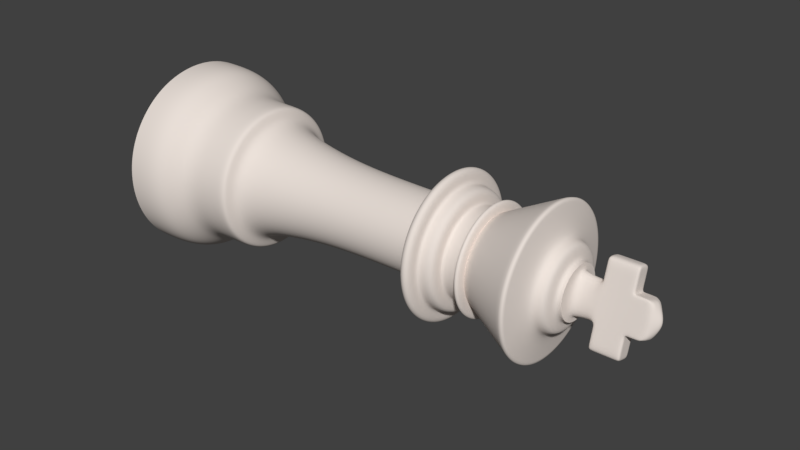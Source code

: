 # Source: King.blend  (saved by Blender 2.78.0; exported with 4.5.12 LTS)
import bpy
from mathutils import Matrix  # noqa: F401  (used for matrix-valued properties, if any)

bpy.ops.wm.read_factory_settings(use_empty=True)
scene = bpy.context.scene
scene.name = 'Scene'

# ---- collections
col_collection_1 = bpy.data.collections.new('Collection 1'); scene.collection.children.link(col_collection_1)

# ---- materials (node trees are filled in below, after node groups)
mat_white_marble = bpy.data.materials.new('White marble')
mat_white_marble.alpha_threshold = 0.0
mat_white_marble.use_transparent_shadow = False
mat_white_marble.diffuse_color = (0.8, 0.7236, 0.6711, 1.0)
mat_white_marble.specular_color = (1.0, 0.9764, 0.9057)
mat_white_marble.roughness = 0.5
mat_white_marble.specular_intensity = 1.0
mat_white_marble.line_color = (0.0, 0.0, 0.0, 0.8163)

# ---- material node trees

# ---- world
world_world = bpy.data.worlds.new('World'); scene.world = world_world
world_world.color = (0.05088, 0.05088, 0.05088)
world_world.use_sun_shadow = False
world_world.sun_shadow_jitter_overblur = 0.0
world_world.cycles.sampling_method = 'MANUAL'

# ---- meshes
me_circle_004 = bpy.data.meshes.new('Circle.004')
me_circle_004.from_pydata([(0.0, 1.613, 0.0), (-1.14, 1.14, 0.0), (-1.613, -7.049e-08, 0.0), (-1.14, -1.14, 0.0), (1.41e-07, -1.613, 0.0), (1.14, -1.14, 0.0), (1.613, 1.923e-08, 0.0), (1.14, 1.14, 0.0), (0.0, 1.613, 0.5565), (-1.14, 1.14, 0.5565), (-1.613, -7.049e-08, 0.5565), (-1.14, -1.14, 0.5565), (1.41e-07, -1.613, 0.5565), (1.14, -1.14, 0.5565), (1.613, 1.923e-08, 0.5565), (1.14, 1.14, 0.5565), (0.0, 1.227, 1.159), (-0.8675, 0.8675, 1.159), (-1.227, -5.363e-08, 1.159), (-0.8675, -0.8675, 1.159), (1.073e-07, -1.227, 1.159), (0.8675, -0.8675, 1.159), (1.227, 1.463e-08, 1.159), (0.8675, 0.8675, 1.159), (0.0, 1.227, 1.634), (-0.8675, 0.8675, 1.634), (-1.227, -5.363e-08, 1.634), (-0.8675, -0.8675, 1.634), (1.073e-07, -1.227, 1.634), (0.8675, -0.8675, 1.634), (1.227, 1.463e-08, 1.634), (0.8675, 0.8675, 1.634), (0.0, 0.9283, 1.694), (-0.6564, 0.6564, 1.694), (-0.9283, -4.058e-08, 1.694), (-0.6564, -0.6564, 1.694), (8.115e-08, -0.9283, 1.694), (0.6564, -0.6564, 1.694), (0.9283, 1.107e-08, 1.694), (0.6564, 0.6564, 1.694), (0.0, 0.6674, 4.8), (-0.4719, 0.4719, 4.8), (-0.6674, -2.917e-08, 4.8), (-0.4719, -0.4719, 4.8), (5.834e-08, -0.6674, 4.8), (0.4719, -0.4719, 4.8), (0.6674, 7.958e-09, 4.8), (0.4719, 0.4719, 4.8), (0.6674, 7.958e-09, 2.952), (0.4719, 0.4719, 2.952), (-0.4719, 0.4719, 2.952), (-0.6674, -2.917e-08, 2.952), (-0.4719, -0.4719, 2.952), (5.834e-08, -0.6674, 2.952), (0.4719, -0.4719, 2.952), (0.0, 0.6674, 2.952), (1.259, 1.502e-08, 0.8456), (0.8904, 0.8904, 0.8456), (-0.8904, 0.8904, 0.8456), (-1.259, -5.504e-08, 0.8456), (-0.8904, -0.8904, 0.8456), (1.101e-07, -1.259, 0.8456), (0.8904, -0.8904, 0.8456), (0.0, 1.259, 0.8456), (-1.995e-08, 1.221, 4.881), (-0.8637, 0.8637, 4.881), (-1.221, -6.004e-08, 4.881), (-0.8637, -0.8637, 4.881), (8.683e-08, -1.221, 4.881), (0.8637, -0.8637, 4.881), (1.221, 7.916e-09, 4.881), (0.8637, 0.8637, 4.881), (-1.995e-08, 1.221, 5.063), (-0.8637, 0.8637, 5.063), (-1.221, -6.004e-08, 5.063), (-0.8637, -0.8637, 5.063), (8.683e-08, -1.221, 5.063), (0.8637, -0.8637, 5.063), (1.221, 7.916e-09, 5.063), (0.8637, 0.8637, 5.063), (-9.578e-09, 0.9778, 5.063), (-0.6914, 0.6914, 5.063), (-0.9778, -4.806e-08, 5.063), (-0.6914, -0.6914, 5.063), (7.59e-08, -0.9778, 5.063), (0.6914, -0.6914, 5.063), (0.9778, 6.337e-09, 5.063), (0.6914, 0.6914, 5.063), (-9.578e-09, 0.9778, 5.285), (-0.6914, 0.6914, 5.285), (-0.9778, -4.806e-08, 5.285), (-0.6914, -0.6914, 5.285), (7.59e-08, -0.9778, 5.285), (0.6914, -0.6914, 5.285), (0.9778, 6.337e-09, 5.285), (0.6914, 0.6914, 5.285), (9.212e-10, 0.7311, 5.285), (-0.517, 0.517, 5.285), (-0.7311, -3.796e-08, 5.285), (-0.517, -0.517, 5.285), (6.484e-08, -0.7311, 5.285), (0.517, -0.517, 5.285), (0.7311, 2.717e-09, 5.285), (0.517, 0.517, 5.285), (9.212e-10, 0.7311, 5.575), (-0.517, 0.517, 5.575), (-0.7311, -3.796e-08, 5.575), (-0.517, -0.517, 5.575), (6.484e-08, -0.7311, 5.575), (0.517, -0.517, 5.575), (0.7311, 2.717e-09, 5.575), (0.517, 0.517, 5.575), (-1.714e-08, 0.9166, 5.575), (-0.6481, 0.6481, 5.575), (-0.9166, -4.759e-08, 5.575), (-0.6481, -0.6481, 5.575), (6.3e-08, -0.9166, 5.575), (0.6481, -0.6481, 5.575), (0.9166, 3.407e-09, 5.575), (0.6481, 0.6481, 5.575), (-1.714e-08, 0.9166, 5.657), (-0.6481, 0.6481, 5.657), (-0.9166, -4.759e-08, 5.657), (-0.6481, -0.6481, 5.657), (6.3e-08, -0.9166, 5.657), (0.6481, -0.6481, 5.657), (0.9166, 3.407e-09, 5.657), (0.6481, 0.6481, 5.657), (-3.489e-09, 0.7492, 5.657), (-0.5298, 0.5298, 5.657), (-0.7492, -3.89e-08, 5.657), (-0.5298, -0.5298, 5.657), (6.201e-08, -0.7492, 5.657), (0.5298, -0.5298, 5.657), (0.7492, 2.785e-09, 5.657), (0.5298, 0.5298, 5.657), (-4.735e-08, 1.264, 6.541), (-0.8935, 0.8935, 6.541), (-1.264, -6.179e-08, 6.541), (-0.8935, -0.8935, 6.541), (6.312e-08, -1.264, 6.541), (0.8935, -0.8935, 6.541), (1.264, 8.509e-09, 6.541), (0.8935, 0.8935, 6.541), (8.175e-09, 0.691, 6.627), (-0.4886, 0.4886, 6.627), (-0.691, -2.888e-08, 6.627), (-0.4886, -0.4886, 6.627), (6.858e-08, -0.691, 6.627), (0.4886, -0.4886, 6.627), (0.691, 9.566e-09, 6.627), (0.4886, 0.4886, 6.627), (8.175e-09, 0.691, 6.827), (-0.4886, 0.4886, 6.827), (-0.691, -2.888e-08, 6.827), (-0.4886, -0.4886, 6.827), (6.858e-08, -0.691, 6.827), (0.4886, -0.4886, 6.827), (0.691, 9.566e-09, 6.827), (0.4886, 0.4886, 6.827), (2.564e-08, 0.439, 6.827), (-0.3104, 0.3104, 6.827), (-0.439, -2.127e-08, 6.827), (-0.3104, -0.3104, 6.827), (6.402e-08, -0.439, 6.827), (0.3104, -0.3104, 6.827), (0.439, 3.157e-09, 6.827), (0.3104, 0.3104, 6.827), (2.564e-08, 0.439, 6.924), (-0.3104, 0.3104, 6.924), (-0.439, -2.127e-08, 6.924), (-0.3104, -0.3104, 6.924), (6.402e-08, -0.439, 6.924), (0.3104, -0.3104, 6.924), (0.439, 3.157e-09, 6.924), (0.3104, 0.3104, 6.924), (-0.3344, -0.1262, 6.924), (-0.3344, 0.1262, 6.924), (0.3344, 0.1262, 6.924), (0.3344, -0.1262, 6.924), (-0.267, -0.1262, 7.968), (-0.267, 0.1262, 7.968), (0.267, 0.1262, 7.968), (0.267, -0.1262, 7.968), (-0.267, 0.1262, 7.265), (-0.267, -0.1262, 7.265), (0.267, 0.1262, 7.265), (0.267, -0.1262, 7.265), (0.6258, 0.1262, 7.265), (0.6258, -0.1262, 7.265), (0.6258, -0.1262, 7.701), (0.6258, 0.1262, 7.701), (0.267, -0.1262, 7.701), (0.267, 0.1262, 7.701), (-0.267, 0.1262, 7.701), (-0.267, -0.1262, 7.701), (-0.6258, 0.1262, 7.265), (-0.6258, -0.1262, 7.265), (-0.6258, 0.1262, 7.701), (-0.6258, -0.1262, 7.701), (-0.267, 0.0, 7.968), (6.408e-08, 0.1262, 7.968), (0.267, 0.0, 7.968), (6.408e-08, -0.1262, 7.968), (6.408e-08, 0.0, 8.186)], [], [(5, 13, 12, 4), (7, 15, 14, 6), (2, 10, 9, 1), (4, 12, 11, 3), (6, 14, 13, 5), (1, 9, 8, 0), (7, 0, 8, 15), (3, 11, 10, 2), (57, 23, 22, 56), (59, 18, 17, 58), (61, 20, 19, 60), (56, 22, 21, 62), (58, 17, 16, 63), (57, 63, 16, 23), (60, 19, 18, 59), (62, 21, 20, 61), (1, 0, 7, 6, 5, 4, 3, 2), (21, 29, 28, 20), (23, 31, 30, 22), (18, 26, 25, 17), (20, 28, 27, 19), (22, 30, 29, 21), (17, 25, 24, 16), (23, 16, 24, 31), (19, 27, 26, 18), (30, 38, 37, 29), (25, 33, 32, 24), (31, 24, 32, 39), (27, 35, 34, 26), (29, 37, 36, 28), (31, 39, 38, 30), (26, 34, 33, 25), (28, 36, 35, 27), (49, 47, 46, 48), (51, 42, 41, 50), (53, 44, 43, 52), (48, 46, 45, 54), (50, 41, 40, 55), (49, 55, 40, 47), (52, 43, 42, 51), (54, 45, 44, 53), (39, 49, 48, 38), (34, 51, 50, 33), (36, 53, 52, 35), (38, 48, 54, 37), (33, 50, 55, 32), (39, 32, 55, 49), (35, 52, 51, 34), (37, 54, 53, 36), (15, 57, 56, 14), (10, 59, 58, 9), (12, 61, 60, 11), (14, 56, 62, 13), (9, 58, 63, 8), (15, 8, 63, 57), (11, 60, 59, 10), (13, 62, 61, 12), (45, 69, 68, 44), (47, 71, 70, 46), (42, 66, 65, 41), (44, 68, 67, 43), (46, 70, 69, 45), (41, 65, 64, 40), (47, 40, 64, 71), (43, 67, 66, 42), (71, 64, 72, 79), (67, 75, 74, 66), (69, 77, 76, 68), (71, 79, 78, 70), (66, 74, 73, 65), (68, 76, 75, 67), (70, 78, 77, 69), (65, 73, 72, 64), (76, 84, 83, 75), (78, 86, 85, 77), (73, 81, 80, 72), (79, 72, 80, 87), (75, 83, 82, 74), (77, 85, 84, 76), (79, 87, 86, 78), (74, 82, 81, 73), (82, 90, 89, 81), (84, 92, 91, 83), (86, 94, 93, 85), (81, 89, 88, 80), (87, 80, 88, 95), (83, 91, 90, 82), (85, 93, 92, 84), (87, 95, 94, 86), (91, 99, 98, 90), (93, 101, 100, 92), (95, 103, 102, 94), (90, 98, 97, 89), (92, 100, 99, 91), (94, 102, 101, 93), (89, 97, 96, 88), (95, 88, 96, 103), (100, 108, 107, 99), (102, 110, 109, 101), (97, 105, 104, 96), (103, 96, 104, 111), (99, 107, 106, 98), (101, 109, 108, 100), (103, 111, 110, 102), (98, 106, 105, 97), (109, 117, 116, 108), (111, 119, 118, 110), (106, 114, 113, 105), (108, 116, 115, 107), (110, 118, 117, 109), (105, 113, 112, 104), (111, 104, 112, 119), (107, 115, 114, 106), (118, 126, 125, 117), (113, 121, 120, 112), (119, 112, 120, 127), (115, 123, 122, 114), (117, 125, 124, 116), (119, 127, 126, 118), (114, 122, 121, 113), (116, 124, 123, 115), (127, 135, 134, 126), (122, 130, 129, 121), (124, 132, 131, 123), (126, 134, 133, 125), (121, 129, 128, 120), (127, 120, 128, 135), (123, 131, 130, 122), (125, 133, 132, 124), (135, 128, 136, 143), (131, 139, 138, 130), (133, 141, 140, 132), (135, 143, 142, 134), (130, 138, 137, 129), (132, 140, 139, 131), (134, 142, 141, 133), (129, 137, 136, 128), (140, 148, 147, 139), (142, 150, 149, 141), (137, 145, 144, 136), (143, 136, 144, 151), (139, 147, 146, 138), (141, 149, 148, 140), (143, 151, 150, 142), (138, 146, 145, 137), (149, 157, 156, 148), (151, 159, 158, 150), (146, 154, 153, 145), (148, 156, 155, 147), (150, 158, 157, 149), (145, 153, 152, 144), (151, 144, 152, 159), (147, 155, 154, 146), (157, 165, 164, 156), (159, 167, 166, 158), (154, 162, 161, 153), (156, 164, 163, 155), (158, 166, 165, 157), (153, 161, 160, 152), (159, 152, 160, 167), (155, 163, 162, 154), (166, 174, 173, 165), (161, 169, 168, 160), (167, 160, 168, 175), (163, 171, 170, 162), (165, 173, 172, 164), (167, 175, 174, 166), (162, 170, 169, 161), (164, 172, 171, 163), (185, 184, 177, 176), (184, 186, 178, 177), (186, 187, 179, 178), (187, 185, 176, 179), (204, 201, 181, 200), (199, 197, 185, 195), (194, 193, 186, 184), (191, 188, 186, 193), (192, 195, 185, 187), (187, 186, 188, 189), (182, 202, 183, 192, 193), (183, 203, 180, 195, 192), (181, 201, 182, 193, 194), (191, 190, 189, 188), (180, 200, 181, 194, 195), (192, 187, 189, 190), (190, 191, 193, 192), (199, 198, 196, 197), (184, 185, 197, 196), (198, 199, 195, 194), (194, 184, 196, 198), (203, 204, 200, 180), (183, 202, 204, 203), (202, 182, 201, 204), (173, 179, 176, 171, 172), (171, 176, 177, 169, 170), (177, 178, 175, 168, 169), (175, 178, 179, 173, 174)])
me_circle_004.polygons.foreach_set('use_smooth', [True] * 197)
_k = {(0, 1): 1.0, (1, 2): 1.0, (2, 3): 1.0, (3, 4): 1.0, (4, 5): 1.0, (5, 6): 1.0, (6, 7): 1.0, (0, 7): 1.0, (24, 25): 0.38431, (25, 26): 0.38431, (26, 27): 0.38431, (27, 28): 0.38431, (28, 29): 0.38431, (29, 30): 0.38431, (30, 31): 0.38431, (24, 31): 0.38431, (32, 33): 0.23922, (33, 34): 0.23922, (34, 35): 0.23922, (35, 36): 0.23922, (36, 37): 0.23922, (37, 38): 0.23922, (38, 39): 0.23922, (32, 39): 0.23922, (40, 41): 0.51373, (41, 42): 0.51373, (42, 43): 0.51373, (43, 44): 0.51373, (44, 45): 0.51373, (45, 46): 0.51373, (46, 47): 0.51373, (40, 47): 0.51373, (80, 81): 0.32941, (81, 82): 0.32941, (82, 83): 0.32941, (83, 84): 0.32941, (84, 85): 0.32941, (85, 86): 0.32941, (86, 87): 0.32941, (80, 87): 0.32941, (96, 97): 0.39608, (97, 98): 0.39608, (98, 99): 0.39608, (99, 100): 0.39608, (100, 101): 0.39608, (101, 102): 0.39608, (102, 103): 0.39608, (96, 103): 0.39608, (104, 105): 0.18431, (105, 106): 0.18431, (106, 107): 0.18431, (107, 108): 0.18431, (108, 109): 0.18431, (109, 110): 0.18431, (110, 111): 0.18431, (104, 111): 0.18431, (128, 129): 1.0, (129, 130): 1.0, (130, 131): 1.0, (131, 132): 1.0, (132, 133): 1.0, (133, 134): 1.0, (134, 135): 1.0, (128, 135): 1.0, (136, 137): 0.71765, (137, 138): 0.71765, (138, 139): 0.71765, (139, 140): 0.71765, (140, 141): 0.71765, (141, 142): 0.71765, (142, 143): 0.71765, (136, 143): 0.71765, (144, 145): 0.23922, (145, 146): 0.23922, (146, 147): 0.23922, (147, 148): 0.23922, (148, 149): 0.23922, (149, 150): 0.23922, (150, 151): 0.23922, (144, 151): 0.23922, (168, 169): 1.0, (169, 170): 1.0, (170, 171): 1.0, (171, 172): 1.0, (172, 173): 1.0, (173, 174): 1.0, (174, 175): 1.0, (168, 175): 1.0, (181, 200): 0.29412, (177, 184): 0.06667, (180, 195): 0.99216, (182, 201): 0.29412, (178, 186): 0.06667, (183, 202): 0.29412, (179, 187): 0.06667, (180, 203): 0.29412, (181, 194): 0.99216, (176, 185): 0.06667, (182, 193): 0.99216, (183, 192): 0.99216, (184, 185): 0.4902, (184, 186): 0.74902, (186, 187): 0.4902, (185, 187): 0.74902, (189, 190): 0.31765, (190, 191): 0.49804, (188, 191): 0.31765, (188, 189): 0.49804, (192, 195): 0.74902, (193, 194): 0.74902, (194, 195): 0.99216, (192, 193): 0.99216, (187, 189): 0.49804, (191, 193): 0.49804, (190, 192): 0.49804, (186, 188): 0.49804, (187, 192): 0.74902, (184, 194): 0.74902, (185, 195): 0.74902, (186, 193): 0.74902, (196, 197): 0.49804, (198, 199): 0.49804, (196, 198): 0.33333, (197, 199): 0.33333, (185, 197): 0.49804, (195, 199): 0.49804, (184, 196): 0.49804, (194, 198): 0.49804, (180, 200): 0.29412, (181, 201): 0.29412, (182, 202): 0.29412, (183, 203): 0.29412, (200, 204): 0.15294, (202, 204): 0.15294, (203, 204): 0.15294, (201, 204): 0.15294}
me_circle_004.attributes.new('crease_edge', 'FLOAT', 'EDGE').data.foreach_set('value', [_k.get((min(e.vertices), max(e.vertices)), 0.0) for e in me_circle_004.edges])
me_circle_004.materials.append(mat_white_marble)
me_circle_004.use_remesh_preserve_volume = False
me_circle_004.use_remesh_preserve_attributes = False
me_circle_004.use_mirror_vertex_groups = False
me_circle_004.update()

# ---- objects
ob_king = bpy.data.objects.new('King', me_circle_004)

# ---- transforms, parenting, visibility, modifiers, constraints
ob_king.location = (3.035, -2.009, 1.751)
ob_king.rotation_euler = (1.571, -1.309, 1.571)
ob_king.lineart.crease_threshold = 0.0
_m = ob_king.modifiers.new('Subsurf', 'SUBSURF')
_m.uv_smooth = 'PRESERVE_CORNERS'
_m.render_levels = 4
_m.show_only_control_edges = False
_m = ob_king.modifiers.new('EdgeSplit', 'EDGE_SPLIT')
_m.split_angle = 1.553

# ---- collection membership
col_collection_1.objects.link(ob_king)

# ---- scene / render settings (as saved in the file)
scene.frame_start = 1; scene.frame_end = 250; scene.frame_set(1)
scene.render.engine = 'BLENDER_EEVEE_NEXT'
scene.render.resolution_percentage = 50
scene.render.dither_intensity = 0.0
scene.cycles.use_denoising = False
scene.cycles.samples = 128
scene.cycles.sampling_pattern = 'TABULATED_SOBOL'
scene.cycles.light_sampling_threshold = 0.0
scene.cycles.use_adaptive_sampling = False
scene.cycles.use_light_tree = False
scene.cycles.blur_glossy = 0.0
scene.cycles.sample_clamp_indirect = 0.0
scene.view_settings.view_transform = 'Standard'
bpy.context.view_layer.update()

# ---- added for rendering (the .blend has no active camera and no usable light): camera, sun
cam_auto = bpy.data.cameras.new('AutoCamera')
cam_auto.lens = 50.0
cam_auto.sensor_width = 36.0
cam_auto.clip_end = 1000.0
ob_auto_camera = bpy.data.objects.new('AutoCamera', cam_auto)
scene.collection.objects.link(ob_auto_camera)
ob_auto_camera.location = (15.8827, -12.5798, 8.79791)
ob_auto_camera.rotation_euler = (1.09748, -7.21219e-08, 0.694738)
scene.camera = ob_auto_camera
light_auto_sun = bpy.data.lights.new('AutoSun', 'SUN')
light_auto_sun.energy = 3.0
light_auto_sun.angle = 0.0523599
ob_auto_sun = bpy.data.objects.new('AutoSun', light_auto_sun)
scene.collection.objects.link(ob_auto_sun)
ob_auto_sun.rotation_euler = (0.872665, 0.174533, 0.523599)
bpy.context.view_layer.update()
